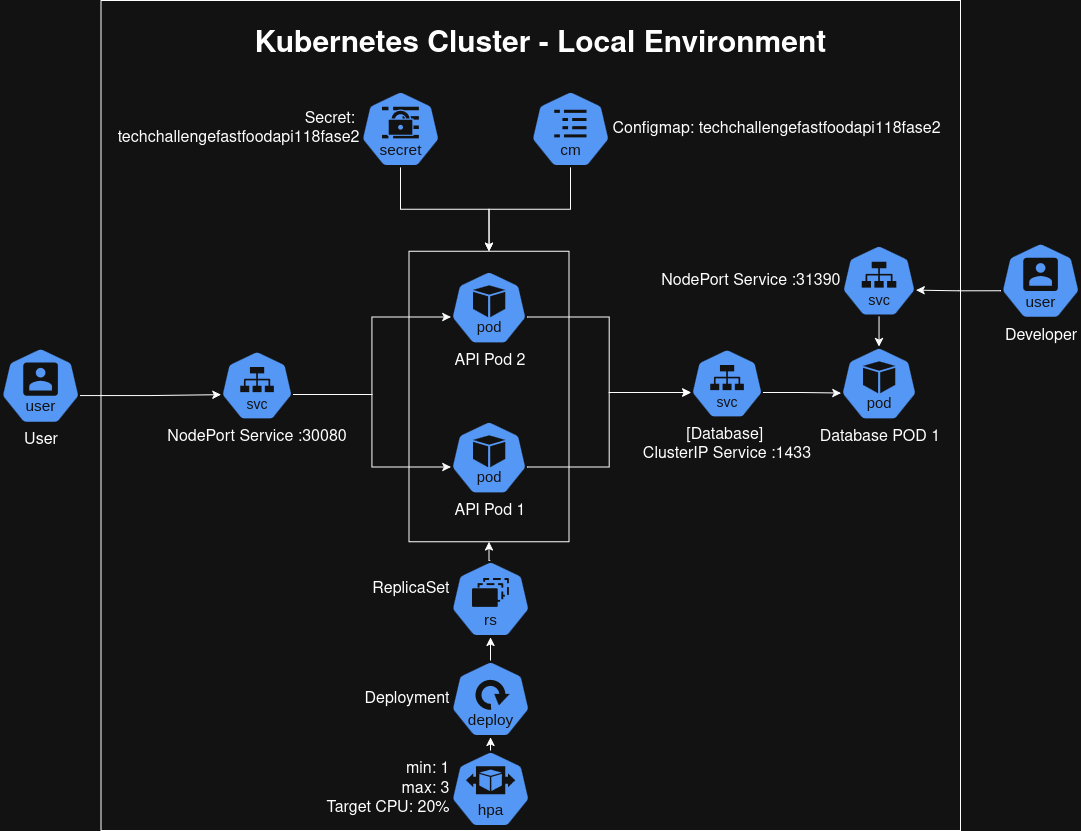

The diagram above was exported from draw.io. Its source (the exported page's mxGraphModel, read from the mxfile embedded in the PNG):
<mxGraphModel dx="1301" dy="800" grid="1" gridSize="10" guides="1" tooltips="1" connect="1" arrows="1" fold="1" page="1" pageScale="1" pageWidth="1100" pageHeight="850" math="0" shadow="0">
  <root>
    <mxCell id="0" />
    <mxCell id="1" parent="0" />
    <mxCell id="Tejrbo5euZ0oZ4SevqVv-1" value="" style="group;fontSize=25;" parent="1" connectable="0" vertex="1">
      <mxGeometry x="130" y="10" width="840" height="830" as="geometry" />
    </mxCell>
    <mxCell id="7kr8U-GmIPOD95IEYQOE-40" value="" style="rounded=0;whiteSpace=wrap;html=1;fillColor=none;gradientColor=none;fillStyle=auto;movable=1;resizable=1;rotatable=1;deletable=1;editable=1;locked=0;connectable=1;" parent="Tejrbo5euZ0oZ4SevqVv-1" vertex="1">
      <mxGeometry x="-19.53488372093023" width="859.5348837209302" height="830" as="geometry" />
    </mxCell>
    <mxCell id="7kr8U-GmIPOD95IEYQOE-5" value="&lt;font style=&quot;font-size: 30px;&quot;&gt;&lt;b&gt;Kubernetes Cluster - Local Environment&lt;/b&gt;&lt;/font&gt;" style="text;strokeColor=none;align=center;fillColor=none;html=1;verticalAlign=middle;whiteSpace=wrap;rounded=0;movable=1;resizable=1;rotatable=1;deletable=1;editable=1;locked=0;connectable=1;" parent="Tejrbo5euZ0oZ4SevqVv-1" vertex="1">
      <mxGeometry x="26.245116279069766" y="39.99999999999999" width="787.5097674418605" height="8.18" as="geometry" />
    </mxCell>
    <mxCell id="7kr8U-GmIPOD95IEYQOE-22" value="Database POD 1" style="aspect=fixed;sketch=0;html=1;dashed=0;whitespace=wrap;verticalLabelPosition=bottom;verticalAlign=top;fillColor=#2875E2;strokeColor=#ffffff;points=[[0.005,0.63,0],[0.1,0.2,0],[0.9,0.2,0],[0.5,0,0],[0.995,0.63,0],[0.72,0.99,0],[0.5,1,0],[0.28,0.99,0]];shape=mxgraph.kubernetes.icon2;kubernetesLabel=1;prIcon=pod;fontSize=16;" parent="Tejrbo5euZ0oZ4SevqVv-1" vertex="1">
      <mxGeometry x="720" y="346" width="77.08" height="74" as="geometry" />
    </mxCell>
    <mxCell id="7kr8U-GmIPOD95IEYQOE-23" value="NodePort Service :31390" style="aspect=fixed;sketch=0;html=1;dashed=0;whitespace=wrap;verticalLabelPosition=middle;verticalAlign=middle;fillColor=#2875E2;strokeColor=#ffffff;points=[[0.005,0.63,0],[0.1,0.2,0],[0.9,0.2,0],[0.5,0,0],[0.995,0.63,0],[0.72,0.99,0],[0.5,1,0],[0.28,0.99,0]];shape=mxgraph.kubernetes.icon2;kubernetesLabel=1;prIcon=svc;labelPosition=left;align=right;fontSize=16;" parent="Tejrbo5euZ0oZ4SevqVv-1" vertex="1">
      <mxGeometry x="721.04" y="244.17000000000002" width="75" height="72" as="geometry" />
    </mxCell>
    <mxCell id="7kr8U-GmIPOD95IEYQOE-48" style="edgeStyle=orthogonalEdgeStyle;rounded=0;orthogonalLoop=1;jettySize=auto;html=1;exitX=0.5;exitY=1;exitDx=0;exitDy=0;exitPerimeter=0;entryX=0.5;entryY=0;entryDx=0;entryDy=0;entryPerimeter=0;" parent="Tejrbo5euZ0oZ4SevqVv-1" source="7kr8U-GmIPOD95IEYQOE-23" target="7kr8U-GmIPOD95IEYQOE-22" edge="1">
      <mxGeometry relative="1" as="geometry" />
    </mxCell>
    <mxCell id="7kr8U-GmIPOD95IEYQOE-6" value="NodePort Service :30080" style="aspect=fixed;sketch=0;html=1;dashed=0;whitespace=wrap;verticalLabelPosition=bottom;verticalAlign=top;fillColor=#2875E2;strokeColor=#ffffff;points=[[0.005,0.63,0],[0.1,0.2,0],[0.9,0.2,0],[0.5,0,0],[0.995,0.63,0],[0.72,0.99,0],[0.5,1,0],[0.28,0.99,0]];shape=mxgraph.kubernetes.icon2;kubernetesLabel=1;prIcon=svc;fontSize=16;" parent="1" vertex="1">
      <mxGeometry x="230" y="360" width="72.92" height="70" as="geometry" />
    </mxCell>
    <mxCell id="7kr8U-GmIPOD95IEYQOE-8" value="API Pod 2" style="aspect=fixed;sketch=0;html=1;dashed=0;whitespace=wrap;verticalLabelPosition=bottom;verticalAlign=top;fillColor=#2875E2;strokeColor=#ffffff;points=[[0.005,0.63,0],[0.1,0.2,0],[0.9,0.2,0],[0.5,0,0],[0.995,0.63,0],[0.72,0.99,0],[0.5,1,0],[0.28,0.99,0]];shape=mxgraph.kubernetes.icon2;kubernetesLabel=1;prIcon=pod;fontSize=16;" parent="1" vertex="1">
      <mxGeometry x="460" y="280" width="77.08" height="74" as="geometry" />
    </mxCell>
    <mxCell id="7kr8U-GmIPOD95IEYQOE-7" value="API Pod 1" style="aspect=fixed;sketch=0;html=1;dashed=0;whitespace=wrap;verticalLabelPosition=bottom;verticalAlign=top;fillColor=#2875E2;strokeColor=#ffffff;points=[[0.005,0.63,0],[0.1,0.2,0],[0.9,0.2,0],[0.5,0,0],[0.995,0.63,0],[0.72,0.99,0],[0.5,1,0],[0.28,0.99,0]];shape=mxgraph.kubernetes.icon2;kubernetesLabel=1;prIcon=pod;fontSize=16;" parent="1" vertex="1">
      <mxGeometry x="460" y="430" width="77.08" height="74" as="geometry" />
    </mxCell>
    <mxCell id="7kr8U-GmIPOD95IEYQOE-60" style="edgeStyle=orthogonalEdgeStyle;rounded=0;orthogonalLoop=1;jettySize=auto;html=1;exitX=0.5;exitY=0;exitDx=0;exitDy=0;exitPerimeter=0;entryX=0;entryY=0.5;entryDx=0;entryDy=0;" parent="1" source="7kr8U-GmIPOD95IEYQOE-13" target="7kr8U-GmIPOD95IEYQOE-35" edge="1">
      <mxGeometry relative="1" as="geometry" />
    </mxCell>
    <mxCell id="7kr8U-GmIPOD95IEYQOE-13" value="ReplicaSet&lt;div&gt;&lt;br&gt;&lt;/div&gt;" style="aspect=fixed;sketch=0;html=1;dashed=0;whitespace=wrap;verticalLabelPosition=middle;verticalAlign=middle;fillColor=#2875E2;strokeColor=#ffffff;points=[[0.005,0.63,0],[0.1,0.2,0],[0.9,0.2,0],[0.5,0,0],[0.995,0.63,0],[0.72,0.99,0],[0.5,1,0],[0.28,0.99,0]];shape=mxgraph.kubernetes.icon2;kubernetesLabel=1;prIcon=rs;labelPosition=left;align=right;fontSize=16;" parent="1" vertex="1">
      <mxGeometry x="460" y="570" width="80" height="76.8" as="geometry" />
    </mxCell>
    <mxCell id="7kr8U-GmIPOD95IEYQOE-14" value="Deployment" style="aspect=fixed;sketch=0;html=1;dashed=0;whitespace=wrap;verticalLabelPosition=middle;verticalAlign=middle;fillColor=#2875E2;strokeColor=#ffffff;points=[[0.005,0.63,0],[0.1,0.2,0],[0.9,0.2,0],[0.5,0,0],[0.995,0.63,0],[0.72,0.99,0],[0.5,1,0],[0.28,0.99,0]];shape=mxgraph.kubernetes.icon2;kubernetesLabel=1;prIcon=deploy;labelPosition=left;align=right;fontSize=16;" parent="1" vertex="1">
      <mxGeometry x="460" y="670" width="80" height="76.8" as="geometry" />
    </mxCell>
    <mxCell id="7kr8U-GmIPOD95IEYQOE-15" value="min: 1&lt;br&gt;max: 3&lt;br&gt;Target CPU: 20%" style="aspect=fixed;sketch=0;html=1;dashed=0;whitespace=wrap;verticalLabelPosition=middle;verticalAlign=middle;fillColor=#2875E2;strokeColor=#ffffff;points=[[0.005,0.63,0],[0.1,0.2,0],[0.9,0.2,0],[0.5,0,0],[0.995,0.63,0],[0.72,0.99,0],[0.5,1,0],[0.28,0.99,0]];shape=mxgraph.kubernetes.icon2;kubernetesLabel=1;prIcon=hpa;labelPosition=left;align=right;fontSize=16;" parent="1" vertex="1">
      <mxGeometry x="460" y="760" width="80" height="76.8" as="geometry" />
    </mxCell>
    <mxCell id="7kr8U-GmIPOD95IEYQOE-21" value="[Database]&amp;nbsp;&lt;div&gt;ClusterIP Service :1433&lt;/div&gt;" style="aspect=fixed;sketch=0;html=1;dashed=0;whitespace=wrap;verticalLabelPosition=bottom;verticalAlign=top;fillColor=#2875E2;strokeColor=#ffffff;points=[[0.005,0.63,0],[0.1,0.2,0],[0.9,0.2,0],[0.5,0,0],[0.995,0.63,0],[0.72,0.99,0],[0.5,1,0],[0.28,0.99,0]];shape=mxgraph.kubernetes.icon2;kubernetesLabel=1;prIcon=svc;fontSize=16;" parent="1" vertex="1">
      <mxGeometry x="700" y="358" width="72.92" height="70" as="geometry" />
    </mxCell>
    <mxCell id="7kr8U-GmIPOD95IEYQOE-35" value="" style="rounded=0;whiteSpace=wrap;html=1;rotation=-90;fillColor=none;fontSize=16;" parent="1" vertex="1">
      <mxGeometry x="353.3" y="326.06" width="290.49" height="160" as="geometry" />
    </mxCell>
    <mxCell id="7kr8U-GmIPOD95IEYQOE-27" style="edgeStyle=orthogonalEdgeStyle;rounded=0;orthogonalLoop=1;jettySize=auto;html=1;exitX=0.995;exitY=0.63;exitDx=0;exitDy=0;exitPerimeter=0;entryX=0.005;entryY=0.63;entryDx=0;entryDy=0;entryPerimeter=0;" parent="1" source="7kr8U-GmIPOD95IEYQOE-8" target="7kr8U-GmIPOD95IEYQOE-21" edge="1">
      <mxGeometry relative="1" as="geometry" />
    </mxCell>
    <mxCell id="7kr8U-GmIPOD95IEYQOE-28" style="edgeStyle=orthogonalEdgeStyle;rounded=0;orthogonalLoop=1;jettySize=auto;html=1;exitX=0.995;exitY=0.63;exitDx=0;exitDy=0;exitPerimeter=0;entryX=0.005;entryY=0.63;entryDx=0;entryDy=0;entryPerimeter=0;" parent="1" source="7kr8U-GmIPOD95IEYQOE-7" target="7kr8U-GmIPOD95IEYQOE-21" edge="1">
      <mxGeometry relative="1" as="geometry" />
    </mxCell>
    <mxCell id="7kr8U-GmIPOD95IEYQOE-29" style="edgeStyle=orthogonalEdgeStyle;rounded=0;orthogonalLoop=1;jettySize=auto;html=1;exitX=0.995;exitY=0.63;exitDx=0;exitDy=0;exitPerimeter=0;entryX=0.005;entryY=0.63;entryDx=0;entryDy=0;entryPerimeter=0;" parent="1" source="7kr8U-GmIPOD95IEYQOE-21" target="7kr8U-GmIPOD95IEYQOE-22" edge="1">
      <mxGeometry relative="1" as="geometry" />
    </mxCell>
    <mxCell id="7kr8U-GmIPOD95IEYQOE-30" style="edgeStyle=orthogonalEdgeStyle;rounded=0;orthogonalLoop=1;jettySize=auto;html=1;exitX=0.995;exitY=0.63;exitDx=0;exitDy=0;exitPerimeter=0;entryX=0.005;entryY=0.63;entryDx=0;entryDy=0;entryPerimeter=0;" parent="1" source="7kr8U-GmIPOD95IEYQOE-6" target="7kr8U-GmIPOD95IEYQOE-7" edge="1">
      <mxGeometry relative="1" as="geometry" />
    </mxCell>
    <mxCell id="7kr8U-GmIPOD95IEYQOE-31" style="edgeStyle=orthogonalEdgeStyle;rounded=0;orthogonalLoop=1;jettySize=auto;html=1;exitX=0.995;exitY=0.63;exitDx=0;exitDy=0;exitPerimeter=0;entryX=0.005;entryY=0.63;entryDx=0;entryDy=0;entryPerimeter=0;" parent="1" source="7kr8U-GmIPOD95IEYQOE-6" target="7kr8U-GmIPOD95IEYQOE-8" edge="1">
      <mxGeometry relative="1" as="geometry" />
    </mxCell>
    <mxCell id="7kr8U-GmIPOD95IEYQOE-37" style="edgeStyle=orthogonalEdgeStyle;rounded=0;orthogonalLoop=1;jettySize=auto;html=1;exitX=0.5;exitY=0;exitDx=0;exitDy=0;exitPerimeter=0;entryX=0.5;entryY=1;entryDx=0;entryDy=0;entryPerimeter=0;" parent="1" source="7kr8U-GmIPOD95IEYQOE-15" target="7kr8U-GmIPOD95IEYQOE-14" edge="1">
      <mxGeometry relative="1" as="geometry" />
    </mxCell>
    <mxCell id="7kr8U-GmIPOD95IEYQOE-38" style="edgeStyle=orthogonalEdgeStyle;rounded=0;orthogonalLoop=1;jettySize=auto;html=1;exitX=0.5;exitY=0;exitDx=0;exitDy=0;exitPerimeter=0;entryX=0.5;entryY=1;entryDx=0;entryDy=0;entryPerimeter=0;" parent="1" source="7kr8U-GmIPOD95IEYQOE-14" target="7kr8U-GmIPOD95IEYQOE-13" edge="1">
      <mxGeometry relative="1" as="geometry" />
    </mxCell>
    <mxCell id="7kr8U-GmIPOD95IEYQOE-49" style="edgeStyle=orthogonalEdgeStyle;rounded=0;orthogonalLoop=1;jettySize=auto;html=1;exitX=0.995;exitY=0.63;exitDx=0;exitDy=0;exitPerimeter=0;entryX=0.005;entryY=0.63;entryDx=0;entryDy=0;entryPerimeter=0;" parent="1" source="Tejrbo5euZ0oZ4SevqVv-2" target="7kr8U-GmIPOD95IEYQOE-6" edge="1">
      <mxGeometry relative="1" as="geometry">
        <mxPoint x="90" y="403.94333333333316" as="sourcePoint" />
      </mxGeometry>
    </mxCell>
    <mxCell id="7kr8U-GmIPOD95IEYQOE-50" style="edgeStyle=orthogonalEdgeStyle;rounded=0;orthogonalLoop=1;jettySize=auto;html=1;exitX=0.005;exitY=0.63;exitDx=0;exitDy=0;exitPerimeter=0;entryX=0.995;entryY=0.63;entryDx=0;entryDy=0;entryPerimeter=0;" parent="1" source="Tejrbo5euZ0oZ4SevqVv-6" target="7kr8U-GmIPOD95IEYQOE-23" edge="1">
      <mxGeometry relative="1" as="geometry">
        <mxPoint x="1000" y="300.11333333333323" as="sourcePoint" />
      </mxGeometry>
    </mxCell>
    <mxCell id="7kr8U-GmIPOD95IEYQOE-58" style="edgeStyle=orthogonalEdgeStyle;rounded=0;orthogonalLoop=1;jettySize=auto;html=1;exitX=0.5;exitY=1;exitDx=0;exitDy=0;exitPerimeter=0;entryX=1;entryY=0.5;entryDx=0;entryDy=0;" parent="1" source="7kr8U-GmIPOD95IEYQOE-51" target="7kr8U-GmIPOD95IEYQOE-35" edge="1">
      <mxGeometry relative="1" as="geometry" />
    </mxCell>
    <mxCell id="7kr8U-GmIPOD95IEYQOE-51" value="Secret:&amp;nbsp;&lt;br&gt;techchallengefastfoodapi118fase2" style="aspect=fixed;sketch=0;html=1;dashed=0;whitespace=wrap;verticalLabelPosition=middle;verticalAlign=middle;fillColor=#2875E2;strokeColor=#ffffff;points=[[0.005,0.63,0],[0.1,0.2,0],[0.9,0.2,0],[0.5,0,0],[0.995,0.63,0],[0.72,0.99,0],[0.5,1,0],[0.28,0.99,0]];shape=mxgraph.kubernetes.icon2;kubernetesLabel=1;prIcon=secret;labelPosition=left;align=right;fontSize=16;" parent="1" vertex="1">
      <mxGeometry x="370" y="100" width="80" height="76.8" as="geometry" />
    </mxCell>
    <mxCell id="7kr8U-GmIPOD95IEYQOE-59" style="edgeStyle=orthogonalEdgeStyle;rounded=0;orthogonalLoop=1;jettySize=auto;html=1;exitX=0.5;exitY=1;exitDx=0;exitDy=0;exitPerimeter=0;entryX=1;entryY=0.5;entryDx=0;entryDy=0;" parent="1" source="7kr8U-GmIPOD95IEYQOE-52" target="7kr8U-GmIPOD95IEYQOE-35" edge="1">
      <mxGeometry relative="1" as="geometry" />
    </mxCell>
    <mxCell id="7kr8U-GmIPOD95IEYQOE-52" value="Configmap:&amp;nbsp;techchallengefastfoodapi118fase2" style="aspect=fixed;sketch=0;html=1;dashed=0;whitespace=wrap;verticalLabelPosition=middle;verticalAlign=middle;fillColor=#2875E2;strokeColor=#ffffff;points=[[0.005,0.63,0],[0.1,0.2,0],[0.9,0.2,0],[0.5,0,0],[0.995,0.63,0],[0.72,0.99,0],[0.5,1,0],[0.28,0.99,0]];shape=mxgraph.kubernetes.icon2;kubernetesLabel=1;prIcon=cm;labelPosition=right;align=left;fontSize=16;" parent="1" vertex="1">
      <mxGeometry x="540" y="100" width="80" height="76.8" as="geometry" />
    </mxCell>
    <mxCell id="Tejrbo5euZ0oZ4SevqVv-2" value="User" style="aspect=fixed;sketch=0;html=1;dashed=0;whitespace=wrap;verticalLabelPosition=bottom;verticalAlign=top;fillColor=#2875E2;strokeColor=#ffffff;points=[[0.005,0.63,0],[0.1,0.2,0],[0.9,0.2,0],[0.5,0,0],[0.995,0.63,0],[0.72,0.99,0],[0.5,1,0],[0.28,0.99,0]];shape=mxgraph.kubernetes.icon2;kubernetesLabel=1;prIcon=user;fontSize=16;" parent="1" vertex="1">
      <mxGeometry x="10" y="356.6" width="80" height="76.8" as="geometry" />
    </mxCell>
    <mxCell id="Tejrbo5euZ0oZ4SevqVv-6" value="Developer" style="aspect=fixed;sketch=0;html=1;dashed=0;whitespace=wrap;verticalLabelPosition=bottom;verticalAlign=top;fillColor=#2875E2;strokeColor=#ffffff;points=[[0.005,0.63,0],[0.1,0.2,0],[0.9,0.2,0],[0.5,0,0],[0.995,0.63,0],[0.72,0.99,0],[0.5,1,0],[0.28,0.99,0]];shape=mxgraph.kubernetes.icon2;kubernetesLabel=1;prIcon=user;fontSize=16;" parent="1" vertex="1">
      <mxGeometry x="1010" y="251.76999999999998" width="80" height="76.8" as="geometry" />
    </mxCell>
  </root>
</mxGraphModel>